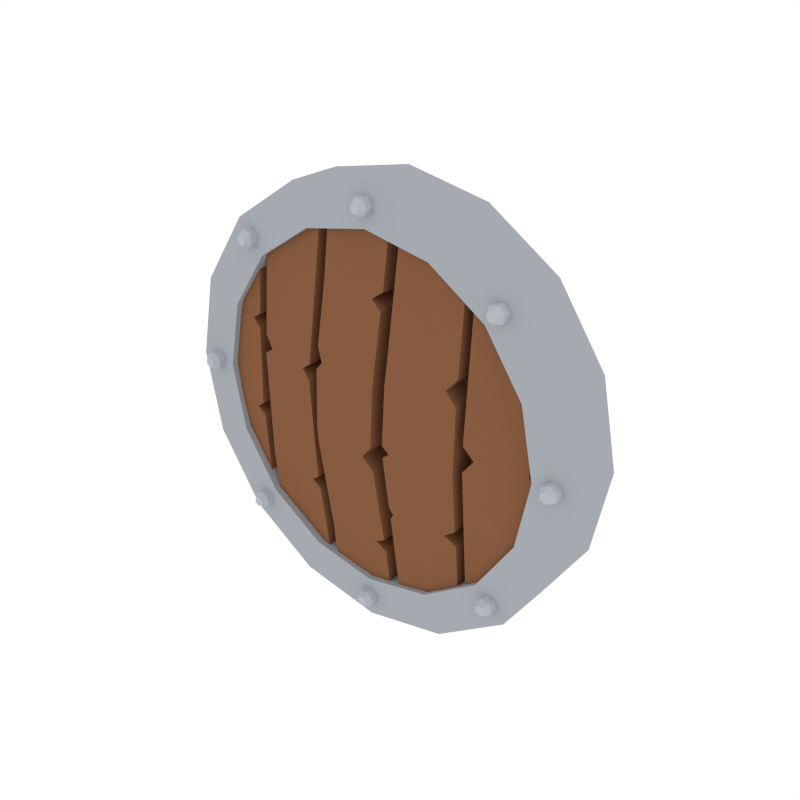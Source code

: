 # Source: Shield_Round.blend  (saved by Blender 2.79.0; exported with 4.5.12 LTS)
import bpy
from mathutils import Matrix  # noqa: F401  (used for matrix-valued properties, if any)

bpy.ops.wm.read_factory_settings(use_empty=True)
scene = bpy.context.scene
scene.name = 'Scene'

# ---- collections
col_collection_1 = bpy.data.collections.new('Collection 1'); scene.collection.children.link(col_collection_1)

# ---- materials (node trees are filled in below, after node groups)
mat_lightwood = bpy.data.materials.new('LightWood')
mat_lightwood.alpha_threshold = 0.0
mat_lightwood.diffuse_color = (0.2384, 0.1046, 0.05127, 1.0)
mat_lightwood.roughness = 0.5
mat_steel = bpy.data.materials.new('Steel')
mat_steel.alpha_threshold = 0.0
mat_steel.diffuse_color = (0.3763, 0.402, 0.4397, 1.0)
mat_steel.roughness = 0.5
mat_darkwood = bpy.data.materials.new('DarkWood')
mat_darkwood.alpha_threshold = 0.0
mat_darkwood.diffuse_color = (0.1626, 0.07264, 0.03634, 1.0)
mat_darkwood.roughness = 0.5
mat_lightsteel = bpy.data.materials.new('LightSteel')
mat_lightsteel.alpha_threshold = 0.0
mat_lightsteel.diffuse_color = (0.4621, 0.491, 0.5395, 1.0)
mat_lightsteel.roughness = 0.5

# ---- material node trees

# ---- world
world_world = bpy.data.worlds.new('World'); scene.world = world_world
world_world.color = (1.0, 1.0, 1.0)
world_world.use_sun_shadow = False
world_world.sun_shadow_jitter_overblur = 0.0
world_world.cycles.sampling_method = 'NONE'
world_world.cycles.sample_map_resolution = 256

# ---- meshes
me_cylinder_015 = bpy.data.meshes.new('Cylinder.015')
me_cylinder_015.from_pydata([(0.5031, 0.01276, 0.7064), (0.5031, -0.1084, 0.7064), (0.8149, 0.01652, 0.5156), (0.8149, -0.1046, 0.5156), (0.5031, 0.01276, -0.7064), (0.5031, -0.1084, -0.7064), (0.8149, 0.01652, -0.5156), (0.8149, -0.1046, -0.5156), (0.8149, 0.01447, -0.04254), (0.7757, 0.01012, -0.004124), (0.7757, 0.009684, 0.03842), (0.7757, -0.1115, 0.03842), (0.7757, -0.111, -0.004124), (0.8149, -0.1067, -0.04254), (0.5031, -0.03917, 0.05829), (0.5492, -0.0291, 1.069e-07), (0.5031, -0.03917, -0.05829), (0.5031, -0.1603, -0.05829), (0.5492, -0.1502, 1.069e-07), (0.5031, -0.1603, 0.05829), (0.4646, 0.00903, -0.7064), (0.4646, -0.1121, -0.7064), (0.1528, 0.01109, -0.8458), (0.1528, -0.1101, -0.8458), (0.4646, 0.00903, 0.7064), (0.4646, -0.1121, 0.7064), (0.1528, 0.01109, 0.8458), (0.1528, -0.1101, 0.8458), (0.1528, -0.07121, 0.3089), (0.1528, -0.07905, 0.2664), (0.1528, -0.08637, 0.2239), (0.1528, -0.2075, 0.2239), (0.1528, -0.2002, 0.2664), (0.1528, -0.1923, 0.3089), (0.4646, -0.03733, 0.2081), (0.4184, -0.04294, 0.2664), (0.4646, -0.02952, 0.3247), (0.4646, -0.1507, 0.3247), (0.4184, -0.1641, 0.2664), (0.4646, -0.1585, 0.2081), (0.1528, -0.06387, -0.348), (0.1693, -0.0559, -0.3832), (0.1528, -0.05209, -0.4101), (0.4646, -0.1451, -0.358), (0.4121, -0.1458, -0.3964), (0.4646, -0.1336, -0.4348), (0.1528, -0.1732, -0.4101), (0.1693, -0.177, -0.3832), (0.1528, -0.185, -0.348), (0.4646, -0.0125, -0.4348), (0.4121, -0.02466, -0.3964), (0.4646, -0.02401, -0.358), (0.1528, -0.2224, -0.09536), (0.1837, -0.2191, -0.07351), (0.1528, -0.2257, -0.03791), (0.4646, -0.04747, -0.09766), (0.4646, -0.04733, -0.06922), (0.4646, -0.04673, -0.04079), (0.1528, -0.1045, -0.03791), (0.1837, -0.09798, -0.07351), (0.1528, -0.1013, -0.09536), (0.4646, -0.1679, -0.04079), (0.4646, -0.1685, -0.06922), (0.4646, -0.1686, -0.09766), (0.09639, 0.01571, 0.849), (0.09639, -0.1055, 0.849), (-0.2154, 0.01413, 0.828), (-0.2154, -0.107, 0.828), (0.09639, 0.01682, -0.861), (0.09639, -0.1043, -0.861), (-0.2154, 0.01659, -0.8872), (-0.2154, -0.1046, -0.8872), (-0.2154, -0.08553, -0.1664), (-0.2154, -0.08978, -0.1239), (-0.2154, -0.09254, -0.08133), (-0.2154, -0.2136, -0.08133), (-0.2154, -0.2109, -0.1239), (-0.2154, -0.2066, -0.1664), (0.09639, -0.1103, -0.06558), (0.05024, -0.1076, -0.1239), (0.09639, -0.09681, -0.1822), (0.09639, -0.2179, -0.1822), (0.05024, -0.2288, -0.1239), (0.09639, -0.2312, -0.06558), (-0.2154, -0.03187, 0.4905), (-0.2154, -0.0261, 0.5216), (-0.2154, -0.02052, 0.5526), (0.09639, -0.162, 0.5005), (0.04395, -0.1527, 0.5389), (0.09639, -0.1468, 0.5774), (-0.2154, -0.1417, 0.5526), (-0.2154, -0.1472, 0.5216), (-0.2154, -0.153, 0.4905), (0.09639, -0.02566, 0.5774), (0.04395, -0.03159, 0.5389), (0.09639, -0.04089, 0.5005), (-0.2154, -0.1917, 0.2771), (-0.1845, -0.2041, 0.216), (-0.2154, -0.2047, 0.1804), (0.09639, -0.08743, 0.2402), (0.09639, -0.09212, 0.2117), (0.09639, -0.09664, 0.1833), (-0.2154, -0.08361, 0.1804), (-0.1845, -0.08298, 0.216), (-0.2154, -0.07056, 0.2771), (0.09639, -0.2177, 0.1833), (0.09639, -0.2132, 0.2117), (0.09639, -0.2085, 0.2402), (-0.2154, -0.1416, -0.5529), (-0.2154, -0.1359, -0.586), (-0.2154, -0.1306, -0.6191), (0.09639, -0.03023, -0.5539), (0.0469, -0.02253, -0.5851), (0.09639, -0.01831, -0.6163), (-0.2154, -0.009419, -0.6191), (-0.2154, -0.01479, -0.586), (-0.2154, -0.02047, -0.5529), (0.09639, -0.1394, -0.6163), (0.0469, -0.1437, -0.5851), (0.09639, -0.1514, -0.5539), (-0.2615, 0.01834, -0.8281), (-0.2615, -0.1028, -0.8281), (-0.5733, 0.01869, -0.6372), (-0.5733, -0.1025, -0.6372), (-0.2615, 0.01914, 0.842), (-0.2615, -0.102, 0.842), (-0.5733, 0.02015, 0.6867), (-0.5733, -0.101, 0.6867), (-0.5733, -0.01708, 0.2137), (-0.5279, -0.02993, 0.1588), (-0.5733, -0.02556, 0.1286), (-0.5733, -0.1467, 0.1286), (-0.5279, -0.1511, 0.1588), (-0.5733, -0.1382, 0.2137), (-0.2615, -0.08262, 0.1129), (-0.3076, -0.07157, 0.1511), (-0.2615, -0.07707, 0.1852), (-0.2615, -0.1982, 0.1852), (-0.3076, -0.1927, 0.1511), (-0.2615, -0.2037, 0.1129), (-0.5733, -0.0101, -0.3581), (-0.5733, -0.009802, -0.3839), (-0.5733, -0.005628, -0.4097), (-0.2615, -0.1728, -0.3662), (-0.3048, -0.1618, -0.3978), (-0.2615, -0.1621, -0.4295), (-0.5733, -0.1268, -0.4097), (-0.5733, -0.1309, -0.3839), (-0.5733, -0.1312, -0.3581), (-0.2615, -0.04095, -0.4295), (-0.3048, -0.04063, -0.3978), (-0.2615, -0.05173, -0.3662), (-0.6203, 0.02337, -0.6722), (-0.6203, -0.09781, -0.6722), (-0.8203, 0.01945, -0.4813), (-0.8203, -0.1017, -0.4813), (-0.6203, 0.02071, 0.6118), (-0.6203, -0.1005, 0.6118), (-0.8203, 0.02217, 0.422), (-0.8203, -0.09901, 0.422), (-0.8203, 0.02147, 0.3226), (-0.8203, 0.01831, 0.2676), (-0.8203, 0.01581, 0.2375), (-0.8203, -0.1054, 0.2375), (-0.8203, -0.1029, 0.2676), (-0.8203, -0.0997, 0.3226), (-0.6203, -0.008702, 0.2217), (-0.6664, 0.001161, 0.2599), (-0.6203, -0.003946, 0.2941), (-0.6203, -0.1251, 0.2941), (-0.6664, -0.12, 0.2599), (-0.6203, -0.1298, 0.2217), (-0.8203, 0.01061, -0.128), (-0.8203, 0.008448, -0.1538), (-0.8203, 0.00963, -0.1796), (-0.6203, -0.1386, -0.136), (-0.6636, -0.1288, -0.1677), (-0.6203, -0.1318, -0.1994), (-0.8203, -0.1115, -0.1796), (-0.8203, -0.1127, -0.1538), (-0.8203, -0.1105, -0.128), (-0.6203, -0.01068, -0.1994), (-0.6636, -0.007631, -0.1677), (-0.6203, -0.01745, -0.136), (1.0, 0.1236, 1.947e-07), (1.0, -0.1279, 1.947e-07), (0.9239, 0.1236, -0.3827), (0.9239, -0.1279, -0.3827), (0.7071, 0.1236, -0.7071), (0.7071, -0.1279, -0.7071), (0.3827, 0.1236, -0.9239), (0.3827, -0.1279, -0.9239), (1.283e-07, 0.1236, -1.0), (9.869e-08, -0.1279, -1.0), (-0.3827, 0.1236, -0.9239), (-0.3827, -0.1279, -0.9239), (-0.7071, 0.1236, -0.7071), (-0.7071, -0.1279, -0.7071), (-0.9239, 0.1236, -0.3827), (-0.9239, -0.1279, -0.3827), (-1.0, 0.1236, -3.457e-07), (-1.0, -0.1279, -3.457e-07), (-0.9239, 0.1236, 0.3827), (-0.9239, -0.1279, 0.3827), (-0.7071, 0.1236, 0.7071), (-0.7071, -0.1279, 0.7071), (-0.3827, 0.1236, 0.9239), (-0.3827, -0.1279, 0.9239), (-2.055e-07, 0.1236, 1.0), (-2.351e-07, -0.1279, 1.0), (0.3827, 0.1236, 0.9239), (0.3827, -0.1279, 0.9239), (0.7071, 0.1236, 0.7071), (0.7071, -0.1279, 0.7071), (0.9239, 0.1236, 0.3827), (0.9239, -0.1279, 0.3827), (0.7448, -0.1404, -0.3085), (0.8062, -0.1404, 1.57e-07), (0.57, -0.1404, -0.57), (0.3085, -0.1404, -0.7448), (6.738e-08, -0.1404, -0.8062), (-0.3085, -0.1404, -0.7448), (-0.57, -0.1404, -0.57), (-0.7448, -0.1404, -0.3085), (-0.8062, -0.1404, -2.787e-07), (-0.7448, -0.1404, 0.3085), (-0.57, -0.1404, 0.57), (-0.3085, -0.1404, 0.7448), (-2.017e-07, -0.1404, 0.8062), (0.3085, -0.1404, 0.7448), (0.57, -0.1404, 0.57), (0.7448, -0.1404, 0.3085), (0.7448, 0.003232, -0.3085), (0.8062, 0.003232, 1.57e-07), (0.57, 0.003232, -0.57), (0.3085, 0.003232, -0.7448), (9.078e-08, 0.003232, -0.8062), (-0.3085, 0.003232, -0.7448), (-0.57, 0.003232, -0.57), (-0.7448, 0.003232, -0.3085), (-0.8062, 0.003232, -2.787e-07), (-0.7448, 0.003232, 0.3085), (-0.57, 0.003232, 0.57), (-0.3085, 0.003232, 0.7448), (-1.783e-07, 0.003232, 0.8062), (0.3085, 0.003232, 0.7448), (0.57, 0.003232, 0.57), (0.7448, 0.003232, 0.3085), (0.585, -0.02363, -0.2423), (0.6332, -0.02363, 1.233e-07), (0.4477, -0.02363, -0.4477), (0.2423, -0.02363, -0.585), (6.029e-08, -0.02363, -0.6332), (-0.2423, -0.02363, -0.585), (-0.4477, -0.02363, -0.4478), (-0.585, -0.02363, -0.2423), (-0.6332, -0.02363, -2.189e-07), (-0.585, -0.02363, 0.2423), (-0.4478, -0.02363, 0.4477), (-0.2423, -0.02363, 0.585), (-1.511e-07, -0.02363, 0.6332), (0.2423, -0.02363, 0.585), (0.4477, -0.02363, 0.4477), (0.585, -0.02363, 0.2423), (0.3645, -0.06585, -0.151), (0.3946, -0.06585, 7.683e-08), (0.279, -0.06585, -0.279), (0.151, -0.06585, -0.3645), (1.738e-08, -0.06585, -0.3946), (-0.151, -0.06585, -0.3645), (-0.279, -0.06585, -0.279), (-0.3645, -0.06585, -0.151), (-0.3946, -0.06585, -1.364e-07), (-0.3645, -0.06585, 0.151), (-0.279, -0.06585, 0.279), (-0.151, -0.06585, 0.3645), (-1.143e-07, -0.06585, 0.3946), (0.151, -0.06585, 0.3645), (0.279, -0.06585, 0.279), (0.3645, -0.06585, 0.151), (0.1333, -0.111, -0.05522), (0.1443, -0.111, 2.809e-08), (0.102, -0.111, -0.102), (0.05522, -0.111, -0.1333), (-2.78e-08, -0.111, -0.1443), (-0.05522, -0.111, -0.1333), (-0.102, -0.111, -0.102), (-0.1333, -0.111, -0.05522), (-0.1443, -0.111, -4.988e-08), (-0.1333, -0.111, 0.05522), (-0.102, -0.111, 0.102), (-0.05522, -0.111, 0.1333), (-7.596e-08, -0.111, 0.1443), (0.05522, -0.111, 0.1333), (0.102, -0.111, 0.102), (0.1333, -0.111, 0.05522), (0.8132, 0.1119, 1.583e-07), (0.7513, 0.1119, -0.3112), (0.575, 0.1119, -0.575), (0.3112, 0.1119, -0.7513), (9.818e-08, 0.1119, -0.8132), (-0.3112, 0.1119, -0.7513), (-0.575, 0.1119, -0.575), (-0.7513, 0.1119, -0.3112), (-0.8132, 0.1119, -2.811e-07), (-0.7513, 0.1119, 0.3112), (-0.575, 0.1119, 0.575), (-0.3112, 0.1119, 0.7513), (-1.733e-07, 0.1119, 0.8132), (0.3112, 0.1119, 0.7513), (0.575, 0.1119, 0.575), (0.7513, 0.1119, 0.3112), (0.6369, 0.09859, 1.24e-07), (0.5884, 0.09859, -0.2437), (0.4503, 0.09859, -0.4503), (0.2437, 0.09859, -0.5884), (6.714e-08, 0.09859, -0.6369), (-0.2437, 0.09859, -0.5884), (-0.4503, 0.09859, -0.4503), (-0.5884, 0.09859, -0.2437), (-0.6369, 0.09859, -2.202e-07), (-0.5884, 0.09859, 0.2437), (-0.4503, 0.09859, 0.4503), (-0.2437, 0.09859, 0.5884), (-1.454e-07, 0.09859, 0.6369), (0.2437, 0.09859, 0.5884), (0.4503, 0.09859, 0.4503), (0.5884, 0.09859, 0.2437), (0.4079, 0.08413, 7.941e-08), (0.3768, 0.08413, -0.1561), (0.2884, 0.08413, -0.2884), (0.1561, 0.08413, -0.3768), (2.507e-08, 0.08413, -0.4079), (-0.1561, 0.08413, -0.3768), (-0.2884, 0.08413, -0.2884), (-0.3768, 0.08413, -0.1561), (-0.4079, 0.08413, -1.41e-07), (-0.3768, 0.08413, 0.1561), (-0.2884, 0.08413, 0.2884), (-0.1561, 0.08413, 0.3768), (-1.111e-07, 0.08413, 0.4079), (0.1561, 0.08413, 0.3768), (0.2884, 0.08413, 0.2884), (0.3768, 0.08413, 0.1561), (0.1385, 0.07424, 2.697e-08), (0.128, 0.07424, -0.05301), (0.09794, 0.07424, -0.09794), (0.05301, 0.07424, -0.128), (-2.358e-08, 0.07424, -0.1385), (-0.05301, 0.07424, -0.128), (-0.09794, 0.07424, -0.09794), (-0.128, 0.07424, -0.05301), (-0.1385, 0.07424, -4.788e-08), (-0.128, 0.07424, 0.05301), (-0.09794, 0.07424, 0.09794), (-0.05301, 0.07424, 0.128), (-6.981e-08, 0.07424, 0.1385), (0.05301, 0.07424, 0.128), (0.09794, 0.07424, 0.09794), (0.128, 0.07424, 0.05301), (-0.04126, -0.08662, 0.8969), (-0.04126, -0.1691, 0.8969), (-0.02063, -0.08662, 0.9327), (-0.02063, -0.1691, 0.9327), (0.02063, -0.08662, 0.9327), (0.02063, -0.1691, 0.9327), (0.04126, -0.08662, 0.8969), (0.04126, -0.1691, 0.8969), (0.02063, -0.08662, 0.8612), (0.02063, -0.1691, 0.8612), (-0.02063, -0.08662, 0.8612), (-0.02063, -0.1691, 0.8612), (-0.01147, -0.195, 0.9168), (-0.02294, -0.195, 0.8969), (0.01147, -0.195, 0.9168), (0.02294, -0.195, 0.8969), (0.01147, -0.195, 0.8771), (-0.01147, -0.195, 0.8771), (0.6634, -0.08662, -0.6051), (0.6634, -0.1691, -0.6051), (0.6741, -0.08662, -0.6449), (0.6741, -0.1691, -0.6449), (0.6449, -0.08662, -0.6741), (0.6449, -0.1691, -0.6741), (0.6051, -0.08662, -0.6634), (0.6051, -0.1691, -0.6634), (0.5944, -0.08662, -0.6236), (0.5944, -0.1691, -0.6236), (0.6236, -0.08662, -0.5944), (0.6236, -0.1691, -0.5944), (0.6564, -0.195, -0.6402), (0.6504, -0.195, -0.618), (0.6402, -0.195, -0.6564), (0.618, -0.195, -0.6505), (0.6121, -0.195, -0.6283), (0.6283, -0.195, -0.6121), (0.8969, -0.08662, 0.04126), (0.8969, -0.1691, 0.04126), (0.9327, -0.08662, 0.02063), (0.9327, -0.1691, 0.02063), (0.9327, -0.08662, -0.02063), (0.9327, -0.1691, -0.02063), (0.8969, -0.08662, -0.04126), (0.8969, -0.1691, -0.04126), (0.8612, -0.08662, -0.02063), (0.8612, -0.1691, -0.02063), (0.8612, -0.08662, 0.02063), (0.8612, -0.1691, 0.02063), (0.9168, -0.195, 0.01147), (0.8969, -0.195, 0.02294), (0.9168, -0.195, -0.01147), (0.8969, -0.195, -0.02294), (0.8771, -0.195, -0.01147), (0.8771, -0.195, 0.01147), (0.6051, -0.08662, 0.6634), (0.6051, -0.1691, 0.6634), (0.6449, -0.08662, 0.6741), (0.6449, -0.1691, 0.6741), (0.6741, -0.08662, 0.6449), (0.6741, -0.1691, 0.6449), (0.6634, -0.08662, 0.6051), (0.6634, -0.1691, 0.6051), (0.6236, -0.08662, 0.5944), (0.6236, -0.1691, 0.5944), (0.5944, -0.08662, 0.6236), (0.5944, -0.1691, 0.6236), (0.6402, -0.195, 0.6564), (0.618, -0.195, 0.6504), (0.6564, -0.195, 0.6402), (0.6504, -0.195, 0.618), (0.6283, -0.195, 0.6121), (0.6121, -0.195, 0.6283), (-0.6634, -0.08662, 0.6051), (-0.6634, -0.1691, 0.6051), (-0.6741, -0.08662, 0.6449), (-0.6741, -0.1691, 0.6449), (-0.6449, -0.08662, 0.6741), (-0.6449, -0.1691, 0.6741), (-0.6051, -0.08662, 0.6634), (-0.6051, -0.1691, 0.6634), (-0.5944, -0.08662, 0.6236), (-0.5944, -0.1691, 0.6236), (-0.6236, -0.08662, 0.5944), (-0.6236, -0.1691, 0.5944), (-0.6564, -0.195, 0.6402), (-0.6505, -0.195, 0.618), (-0.6402, -0.195, 0.6564), (-0.618, -0.195, 0.6504), (-0.6121, -0.195, 0.6283), (-0.6283, -0.195, 0.6121), (-0.8969, -0.08662, -0.04126), (-0.8969, -0.1691, -0.04126), (-0.9327, -0.08662, -0.02063), (-0.9327, -0.1691, -0.02063), (-0.9327, -0.08662, 0.02063), (-0.9327, -0.1691, 0.02063), (-0.8969, -0.08662, 0.04126), (-0.8969, -0.1691, 0.04126), (-0.8612, -0.08662, 0.02063), (-0.8612, -0.1691, 0.02063), (-0.8612, -0.08662, -0.02063), (-0.8612, -0.1691, -0.02063), (-0.9168, -0.195, -0.01147), (-0.8969, -0.195, -0.02294), (-0.9168, -0.195, 0.01147), (-0.8969, -0.195, 0.02294), (-0.8771, -0.195, 0.01147), (-0.8771, -0.195, -0.01147), (-0.6051, -0.08662, -0.6634), (-0.6051, -0.1691, -0.6634), (-0.6449, -0.08662, -0.6741), (-0.6449, -0.1691, -0.6741), (-0.6741, -0.08662, -0.6449), (-0.6741, -0.1691, -0.6449), (-0.6634, -0.08662, -0.6051), (-0.6634, -0.1691, -0.6051), (-0.6236, -0.08662, -0.5944), (-0.6236, -0.1691, -0.5944), (-0.5944, -0.08662, -0.6236), (-0.5944, -0.1691, -0.6236), (-0.6402, -0.195, -0.6564), (-0.618, -0.195, -0.6505), (-0.6564, -0.195, -0.6402), (-0.6504, -0.195, -0.618), (-0.6283, -0.195, -0.6121), (-0.6121, -0.195, -0.6283), (0.04126, -0.08662, -0.8969), (0.04126, -0.1691, -0.8969), (0.02063, -0.08662, -0.9327), (0.02063, -0.1691, -0.9327), (-0.02063, -0.08662, -0.9327), (-0.02063, -0.1691, -0.9327), (-0.04126, -0.08662, -0.8969), (-0.04126, -0.1691, -0.8969), (-0.02063, -0.08662, -0.8612), (-0.02063, -0.1691, -0.8612), (0.02063, -0.08662, -0.8612), (0.02063, -0.1691, -0.8612), (0.01147, -0.195, -0.9168), (0.02294, -0.195, -0.8969), (-0.01147, -0.195, -0.9168), (-0.02294, -0.195, -0.8969), (-0.01147, -0.195, -0.8771), (0.01147, -0.195, -0.8771), (-0.4999, 0.07102, 0.1842), (-0.4999, 0.07102, 0.2555), (-0.4999, 0.2477, 0.1528), (-0.4999, 0.2854, 0.246), (-0.3252, 0.07102, 0.1842), (-0.3252, 0.07102, 0.2555), (-0.3252, 0.2477, 0.1528), (-0.3252, 0.2854, 0.246), (-0.4999, 0.3682, 0.07858), (-0.4999, 0.292, 0.05537), (-0.3252, 0.292, 0.05537), (-0.3252, 0.3682, 0.07858), (-0.4999, 0.07102, -0.351), (-0.4999, 0.07102, -0.4223), (-0.4999, 0.2477, -0.3196), (-0.4999, 0.2854, -0.4128), (-0.3252, 0.07102, -0.351), (-0.3252, 0.07102, -0.4223), (-0.3252, 0.2477, -0.3196), (-0.3252, 0.2854, -0.4128), (-0.4999, 0.3682, -0.2454), (-0.4999, 0.292, -0.2222), (-0.3252, 0.292, -0.2222), (-0.3252, 0.3682, -0.2454), (-0.4999, 0.3724, -0.08341), (-0.4999, 0.3013, -0.08341), (-0.3252, 0.3013, -0.08341), (-0.3252, 0.3724, -0.08341), (0.3081, 0.07102, 0.1842), (0.3081, 0.07102, 0.2555), (0.3081, 0.2477, 0.1528), (0.3081, 0.2854, 0.246), (0.4828, 0.07102, 0.1842), (0.4828, 0.07102, 0.2555), (0.4828, 0.2477, 0.1528), (0.4828, 0.2854, 0.246), (0.3081, 0.3682, 0.07858), (0.3081, 0.292, 0.05537), (0.4828, 0.292, 0.05537), (0.4828, 0.3682, 0.07858), (0.3081, 0.07102, -0.351), (0.3081, 0.07102, -0.4223), (0.3081, 0.2477, -0.3196), (0.3081, 0.2854, -0.4128), (0.4828, 0.07102, -0.351), (0.4828, 0.07102, -0.4223), (0.4828, 0.2477, -0.3196), (0.4828, 0.2854, -0.4128), (0.3081, 0.3682, -0.2454), (0.3081, 0.292, -0.2222), (0.4828, 0.292, -0.2222), (0.4828, 0.3682, -0.2454), (0.3081, 0.3724, -0.08341), (0.3081, 0.3013, -0.08341), (0.4828, 0.3013, -0.08341), (0.4828, 0.3724, -0.08341)], [], [(0, 1, 3, 2), (8, 13, 7, 6), (6, 7, 5, 4), (14, 19, 1, 0), (8, 6, 4, 16), (11, 3, 1, 19), (7, 13, 17, 5), (13, 12, 18, 17), (12, 11, 19, 18), (2, 10, 14, 0), (10, 9, 15, 14), (9, 8, 16, 15), (4, 5, 17, 16), (16, 17, 18, 15), (15, 18, 19, 14), (2, 3, 11, 10), (10, 11, 12, 9), (9, 12, 13, 8), (20, 21, 23, 22), (28, 33, 27, 26), (26, 27, 25, 24), (49, 45, 21, 20), (28, 26, 24, 36), (46, 23, 21, 45), (27, 33, 37, 25), (33, 32, 38, 37), (32, 31, 39, 38), (58, 30, 34, 57), (30, 29, 35, 34), (29, 28, 36, 35), (24, 25, 37, 36), (36, 37, 38, 35), (35, 38, 39, 34), (58, 54, 31, 30), (30, 31, 32, 29), (29, 32, 33, 28), (22, 23, 46, 42), (42, 46, 47, 41), (41, 47, 48, 40), (22, 42, 49, 20), (42, 41, 50, 49), (41, 40, 51, 50), (52, 48, 43, 63), (48, 47, 44, 43), (47, 46, 45, 44), (55, 63, 43, 51), (51, 43, 44, 50), (50, 44, 45, 49), (34, 39, 61, 57), (57, 61, 62, 56), (56, 62, 63, 55), (31, 54, 61, 39), (54, 53, 62, 61), (53, 52, 63, 62), (40, 48, 52, 60), (60, 52, 53, 59), (59, 53, 54, 58), (40, 60, 55, 51), (60, 59, 56, 55), (59, 58, 57, 56), (64, 66, 67, 65), (114, 70, 71, 110), (70, 68, 69, 71), (93, 64, 65, 89), (114, 113, 68, 70), (90, 89, 65, 67), (108, 119, 81, 77), (77, 81, 82, 76), (76, 82, 83, 75), (102, 101, 78, 74), (74, 78, 79, 73), (73, 79, 80, 72), (111, 80, 81, 119), (80, 79, 82, 81), (79, 78, 83, 82), (102, 74, 75, 98), (74, 73, 76, 75), (73, 72, 77, 76), (66, 86, 90, 67), (86, 85, 91, 90), (85, 84, 92, 91), (66, 64, 93, 86), (86, 93, 94, 85), (85, 94, 95, 84), (96, 107, 87, 92), (92, 87, 88, 91), (91, 88, 89, 90), (99, 95, 87, 107), (95, 94, 88, 87), (94, 93, 89, 88), (78, 101, 105, 83), (101, 100, 106, 105), (100, 99, 107, 106), (75, 83, 105, 98), (98, 105, 106, 97), (97, 106, 107, 96), (84, 104, 96, 92), (104, 103, 97, 96), (103, 102, 98, 97), (84, 95, 99, 104), (104, 99, 100, 103), (103, 100, 101, 102), (68, 113, 117, 69), (113, 112, 118, 117), (112, 111, 119, 118), (71, 69, 117, 110), (110, 117, 118, 109), (109, 118, 119, 108), (72, 80, 111, 116), (116, 111, 112, 115), (115, 112, 113, 114), (72, 116, 108, 77), (116, 115, 109, 108), (115, 114, 110, 109), (120, 121, 123, 122), (128, 133, 127, 126), (126, 127, 125, 124), (149, 145, 121, 120), (128, 126, 124, 136), (146, 123, 121, 145), (127, 133, 137, 125), (133, 132, 138, 137), (132, 131, 139, 138), (140, 130, 134, 151), (130, 129, 135, 134), (129, 128, 136, 135), (124, 125, 137, 136), (136, 137, 138, 135), (135, 138, 139, 134), (140, 148, 131, 130), (130, 131, 132, 129), (129, 132, 133, 128), (122, 123, 146, 142), (142, 146, 147, 141), (141, 147, 148, 140), (122, 142, 149, 120), (142, 141, 150, 149), (141, 140, 151, 150), (131, 148, 143, 139), (148, 147, 144, 143), (147, 146, 145, 144), (134, 139, 143, 151), (151, 143, 144, 150), (150, 144, 145, 149), (152, 153, 155, 154), (160, 165, 159, 158), (158, 159, 157, 156), (181, 177, 153, 152), (160, 158, 156, 168), (178, 155, 153, 177), (159, 165, 169, 157), (165, 164, 170, 169), (164, 163, 171, 170), (172, 162, 166, 183), (162, 161, 167, 166), (161, 160, 168, 167), (156, 157, 169, 168), (168, 169, 170, 167), (167, 170, 171, 166), (172, 180, 163, 162), (162, 163, 164, 161), (161, 164, 165, 160), (154, 155, 178, 174), (174, 178, 179, 173), (173, 179, 180, 172), (154, 174, 181, 152), (174, 173, 182, 181), (173, 172, 183, 182), (163, 180, 175, 171), (180, 179, 176, 175), (179, 178, 177, 176), (166, 171, 175, 183), (183, 175, 176, 182), (182, 176, 177, 181), (184, 185, 187, 186), (186, 187, 189, 188), (188, 189, 191, 190), (190, 191, 193, 192), (192, 193, 195, 194), (194, 195, 197, 196), (196, 197, 199, 198), (198, 199, 201, 200), (200, 201, 203, 202), (202, 203, 205, 204), (204, 205, 207, 206), (206, 207, 209, 208), (208, 209, 211, 210), (210, 211, 213, 212), (193, 191, 219, 220), (212, 213, 215, 214), (214, 215, 185, 184), (186, 188, 298, 297), (216, 217, 233, 232), (203, 201, 224, 225), (213, 211, 229, 230), (189, 187, 216, 218), (199, 197, 222, 223), (209, 207, 227, 228), (195, 193, 220, 221), (205, 203, 225, 226), (215, 213, 230, 231), (191, 189, 218, 219), (201, 199, 223, 224), (187, 185, 217, 216), (211, 209, 228, 229), (197, 195, 221, 222), (207, 205, 226, 227), (185, 215, 231, 217), (238, 237, 253, 254), (217, 231, 247, 233), (225, 224, 240, 241), (218, 216, 232, 234), (226, 225, 241, 242), (219, 218, 234, 235), (227, 226, 242, 243), (220, 219, 235, 236), (228, 227, 243, 244), (221, 220, 236, 237), (229, 228, 244, 245), (222, 221, 237, 238), (230, 229, 245, 246), (223, 222, 238, 239), (231, 230, 246, 247), (224, 223, 239, 240), (259, 258, 274, 275), (246, 245, 261, 262), (239, 238, 254, 255), (247, 246, 262, 263), (240, 239, 255, 256), (232, 233, 249, 248), (233, 247, 263, 249), (241, 240, 256, 257), (234, 232, 248, 250), (242, 241, 257, 258), (235, 234, 250, 251), (243, 242, 258, 259), (236, 235, 251, 252), (244, 243, 259, 260), (237, 236, 252, 253), (245, 244, 260, 261), (264, 265, 281, 280), (252, 251, 267, 268), (260, 259, 275, 276), (253, 252, 268, 269), (261, 260, 276, 277), (254, 253, 269, 270), (262, 261, 277, 278), (255, 254, 270, 271), (263, 262, 278, 279), (256, 255, 271, 272), (248, 249, 265, 264), (249, 263, 279, 265), (257, 256, 272, 273), (250, 248, 264, 266), (258, 257, 273, 274), (251, 250, 266, 267), (280, 281, 295, 294, 293, 292, 291, 290, 289, 288, 287, 286, 285, 284, 283, 282), (265, 279, 295, 281), (273, 272, 288, 289), (266, 264, 280, 282), (274, 273, 289, 290), (267, 266, 282, 283), (275, 274, 290, 291), (268, 267, 283, 284), (276, 275, 291, 292), (269, 268, 284, 285), (277, 276, 292, 293), (270, 269, 285, 286), (278, 277, 293, 294), (271, 270, 286, 287), (279, 278, 294, 295), (272, 271, 287, 288), (306, 307, 323, 322), (196, 198, 303, 302), (206, 208, 308, 307), (192, 194, 301, 300), (202, 204, 306, 305), (212, 214, 311, 310), (188, 190, 299, 298), (198, 200, 304, 303), (184, 186, 297, 296), (208, 210, 309, 308), (194, 196, 302, 301), (204, 206, 307, 306), (214, 184, 296, 311), (190, 192, 300, 299), (200, 202, 305, 304), (210, 212, 310, 309), (327, 312, 328, 343), (299, 300, 316, 315), (307, 308, 324, 323), (300, 301, 317, 316), (308, 309, 325, 324), (301, 302, 318, 317), (309, 310, 326, 325), (302, 303, 319, 318), (310, 311, 327, 326), (303, 304, 320, 319), (296, 297, 313, 312), (311, 296, 312, 327), (304, 305, 321, 320), (297, 298, 314, 313), (305, 306, 322, 321), (298, 299, 315, 314), (341, 342, 358, 357), (320, 321, 337, 336), (313, 314, 330, 329), (321, 322, 338, 337), (314, 315, 331, 330), (322, 323, 339, 338), (315, 316, 332, 331), (323, 324, 340, 339), (316, 317, 333, 332), (324, 325, 341, 340), (317, 318, 334, 333), (325, 326, 342, 341), (318, 319, 335, 334), (326, 327, 343, 342), (319, 320, 336, 335), (312, 313, 329, 328), (334, 335, 351, 350), (342, 343, 359, 358), (335, 336, 352, 351), (328, 329, 345, 344), (343, 328, 344, 359), (336, 337, 353, 352), (329, 330, 346, 345), (337, 338, 354, 353), (330, 331, 347, 346), (338, 339, 355, 354), (331, 332, 348, 347), (339, 340, 356, 355), (332, 333, 349, 348), (340, 341, 357, 356), (333, 334, 350, 349), (360, 361, 363, 362), (362, 363, 365, 364), (364, 365, 367, 366), (366, 367, 369, 368), (369, 367, 375, 376), (368, 369, 371, 370), (370, 371, 361, 360), (360, 362, 364, 366, 368, 370), (372, 373, 377, 376, 375, 374), (365, 363, 372, 374), (371, 369, 376, 377), (363, 361, 373, 372), (367, 365, 374, 375), (361, 371, 377, 373), (378, 379, 381, 380), (380, 381, 383, 382), (382, 383, 385, 384), (384, 385, 387, 386), (387, 385, 393, 394), (386, 387, 389, 388), (388, 389, 379, 378), (378, 380, 382, 384, 386, 388), (390, 391, 395, 394, 393, 392), (383, 381, 390, 392), (389, 387, 394, 395), (381, 379, 391, 390), (385, 383, 392, 393), (379, 389, 395, 391), (396, 397, 399, 398), (398, 399, 401, 400), (400, 401, 403, 402), (402, 403, 405, 404), (405, 403, 411, 412), (404, 405, 407, 406), (406, 407, 397, 396), (396, 398, 400, 402, 404, 406), (408, 409, 413, 412, 411, 410), (401, 399, 408, 410), (407, 405, 412, 413), (399, 397, 409, 408), (403, 401, 410, 411), (397, 407, 413, 409), (414, 415, 417, 416), (416, 417, 419, 418), (418, 419, 421, 420), (420, 421, 423, 422), (423, 421, 429, 430), (422, 423, 425, 424), (424, 425, 415, 414), (414, 416, 418, 420, 422, 424), (426, 427, 431, 430, 429, 428), (419, 417, 426, 428), (425, 423, 430, 431), (417, 415, 427, 426), (421, 419, 428, 429), (415, 425, 431, 427), (432, 433, 435, 434), (434, 435, 437, 436), (436, 437, 439, 438), (438, 439, 441, 440), (441, 439, 447, 448), (440, 441, 443, 442), (442, 443, 433, 432), (432, 434, 436, 438, 440, 442), (444, 445, 449, 448, 447, 446), (437, 435, 444, 446), (443, 441, 448, 449), (435, 433, 445, 444), (439, 437, 446, 447), (433, 443, 449, 445), (450, 451, 453, 452), (452, 453, 455, 454), (454, 455, 457, 456), (456, 457, 459, 458), (459, 457, 465, 466), (458, 459, 461, 460), (460, 461, 451, 450), (450, 452, 454, 456, 458, 460), (462, 463, 467, 466, 465, 464), (455, 453, 462, 464), (461, 459, 466, 467), (453, 451, 463, 462), (457, 455, 464, 465), (451, 461, 467, 463), (468, 469, 471, 470), (470, 471, 473, 472), (472, 473, 475, 474), (474, 475, 477, 476), (477, 475, 483, 484), (476, 477, 479, 478), (478, 479, 469, 468), (468, 470, 472, 474, 476, 478), (480, 481, 485, 484, 483, 482), (473, 471, 480, 482), (479, 477, 484, 485), (471, 469, 481, 480), (475, 473, 482, 483), (469, 479, 485, 481), (486, 487, 489, 488), (488, 489, 491, 490), (490, 491, 493, 492), (492, 493, 495, 494), (495, 493, 501, 502), (494, 495, 497, 496), (496, 497, 487, 486), (486, 488, 490, 492, 494, 496), (498, 499, 503, 502, 501, 500), (491, 489, 498, 500), (497, 495, 502, 503), (489, 487, 499, 498), (493, 491, 500, 501), (487, 497, 503, 499), (344, 345, 346, 347, 348, 349, 350, 351, 352, 353, 354, 355, 356, 357, 358, 359), (504, 505, 507, 506), (507, 511, 515, 512), (510, 511, 509, 508), (508, 509, 505, 504), (506, 510, 508, 504), (511, 507, 505, 509), (512, 515, 531, 528), (506, 507, 512, 513), (511, 510, 514, 515), (510, 506, 513, 514), (513, 512, 528, 529), (515, 514, 530, 531), (514, 513, 529, 530), (516, 518, 519, 517), (519, 524, 527, 523), (522, 520, 521, 523), (520, 516, 517, 521), (518, 516, 520, 522), (523, 521, 517, 519), (524, 528, 531, 527), (518, 525, 524, 519), (523, 527, 526, 522), (522, 526, 525, 518), (525, 529, 528, 524), (527, 531, 530, 526), (526, 530, 529, 525), (532, 533, 535, 534), (535, 539, 543, 540), (538, 539, 537, 536), (536, 537, 533, 532), (534, 538, 536, 532), (539, 535, 533, 537), (540, 543, 559, 556), (534, 535, 540, 541), (539, 538, 542, 543), (538, 534, 541, 542), (541, 540, 556, 557), (543, 542, 558, 559), (542, 541, 557, 558), (544, 546, 547, 545), (547, 552, 555, 551), (550, 548, 549, 551), (548, 544, 545, 549), (546, 544, 548, 550), (551, 549, 545, 547), (552, 556, 559, 555), (546, 553, 552, 547), (551, 555, 554, 550), (550, 554, 553, 546), (553, 557, 556, 552), (555, 559, 558, 554), (554, 558, 557, 553)])
me_cylinder_015.polygons.foreach_set('material_index', [0, 0, 0, 0, 0, 0, 0, 0, 0, 0, 0, 0, 0, 0, 0, 0, 0, 0, 0, 0, 0, 0, 0, 0, 0, 0, 0, 0, 0, 0, 0, 0, 0, 0, 0, 0, 0, 0, 0, 0, 0, 0, 0, 0, 0, 0, 0, 0, 0, 0, 0, 0, 0, 0, 0, 0, 0, 0, 0, 0, 0, 0, 0, 0, 0, 0, 0, 0, 0, 0, 0, 0, 0, 0, 0, 0, 0, 0, 0, 0, 0, 0, 0, 0, 0, 0, 0, 0, 0, 0, 0, 0, 0, 0, 0, 0, 0, 0, 0, 0, 0, 0, 0, 0, 0, 0, 0, 0, 0, 0, 0, 0, 0, 0, 0, 0, 0, 0, 0, 0, 0, 0, 0, 0, 0, 0, 0, 0, 0, 0, 0, 0, 0, 0, 0, 0, 0, 0, 0, 0, 0, 0, 0, 0, 0, 0, 0, 0, 0, 0, 0, 0, 0, 0, 0, 0, 0, 0, 0, 0, 0, 0, 0, 0, 0, 0, 0, 0, 0, 0, 0, 0, 0, 0, 1, 1, 1, 1, 1, 1, 1, 1, 1, 1, 1, 1, 1, 1, 1, 1, 1, 1, 1, 1, 1, 1, 1, 1, 1, 1, 1, 1, 1, 1, 1, 1, 1, 1, 2, 1, 1, 1, 1, 1, 1, 1, 1, 1, 1, 1, 1, 1, 1, 1, 2, 2, 2, 2, 2, 2, 2, 2, 2, 2, 2, 2, 2, 2, 2, 2, 2, 2, 2, 2, 2, 2, 2, 2, 2, 2, 2, 2, 2, 2, 2, 2, 2, 2, 2, 2, 2, 2, 2, 2, 2, 2, 2, 2, 2, 2, 2, 2, 1, 1, 1, 1, 1, 1, 1, 1, 1, 1, 1, 1, 1, 1, 1, 1, 1, 1, 1, 1, 1, 1, 1, 1, 1, 1, 1, 1, 1, 1, 1, 1, 1, 1, 1, 1, 1, 1, 1, 1, 1, 1, 1, 1, 1, 1, 1, 1, 1, 1, 1, 1, 1, 1, 1, 1, 1, 1, 1, 1, 1, 1, 1, 3, 3, 3, 3, 3, 3, 3, 3, 3, 3, 3, 3, 3, 3, 3, 3, 3, 3, 3, 3, 3, 3, 3, 3, 3, 3, 3, 3, 3, 3, 3, 3, 3, 3, 3, 3, 3, 3, 3, 3, 3, 3, 3, 3, 3, 3, 3, 3, 3, 3, 3, 3, 3, 3, 3, 3, 3, 3, 3, 3, 3, 3, 3, 3, 3, 3, 3, 3, 3, 3, 3, 3, 3, 3, 3, 3, 3, 3, 3, 3, 3, 3, 3, 3, 3, 3, 3, 3, 3, 3, 3, 3, 3, 3, 3, 3, 3, 3, 3, 3, 3, 3, 3, 3, 3, 3, 3, 3, 3, 3, 3, 3, 1, 2, 2, 2, 2, 2, 2, 2, 2, 2, 2, 2, 2, 2, 2, 2, 2, 2, 2, 2, 2, 2, 2, 2, 2, 2, 2, 2, 2, 2, 2, 2, 2, 2, 2, 2, 2, 2, 2, 2, 2, 2, 2, 2, 2, 2, 2, 2, 2, 2, 2, 2, 2])
me_cylinder_015.materials.append(mat_lightwood)
me_cylinder_015.materials.append(mat_steel)
me_cylinder_015.materials.append(mat_darkwood)
me_cylinder_015.materials.append(mat_lightsteel)
me_cylinder_015.use_remesh_preserve_volume = False
me_cylinder_015.use_remesh_preserve_attributes = False
me_cylinder_015.use_mirror_vertex_groups = False
me_cylinder_015.update()

# ---- objects
ob_shield_round = bpy.data.objects.new('Shield_Round', me_cylinder_015)

# ---- transforms, parenting, visibility, modifiers, constraints
ob_shield_round.location = (0.0, 0.0, 0.0)
ob_shield_round.lineart.crease_threshold = 0.0

# ---- collection membership
col_collection_1.objects.link(ob_shield_round)

# ---- scene / render settings (as saved in the file)
scene.frame_start = 1; scene.frame_end = 250; scene.frame_set(0)
scene.render.engine = 'CYCLES'
scene.render.resolution_x = 1000
scene.render.resolution_y = 1000
scene.render.dither_intensity = 0.0
scene.cycles.samples = 200
scene.cycles.sampling_pattern = 'TABULATED_SOBOL'
scene.cycles.light_sampling_threshold = 0.0
scene.cycles.use_adaptive_sampling = False
scene.cycles.use_light_tree = False
scene.cycles.caustics_reflective = False
scene.cycles.caustics_refractive = False
scene.cycles.blur_glossy = 0.0
scene.cycles.max_bounces = 2
scene.cycles.pixel_filter_type = 'GAUSSIAN'
scene.cycles.sample_clamp_indirect = 0.0
scene.view_settings.view_transform = 'Standard'
bpy.context.view_layer.update()

# ---- added for rendering (the .blend has no active camera): camera
cam_auto = bpy.data.cameras.new('AutoCamera')
cam_auto.lens = 50.0
cam_auto.sensor_width = 36.0
cam_auto.clip_end = 1000.0
ob_auto_camera = bpy.data.objects.new('AutoCamera', cam_auto)
scene.collection.objects.link(ob_auto_camera)
ob_auto_camera.location = (2.67587, -3.14044, 2.1407)
ob_auto_camera.rotation_euler = (1.09748, -7.21219e-08, 0.694738)
scene.camera = ob_auto_camera
bpy.context.view_layer.update()
